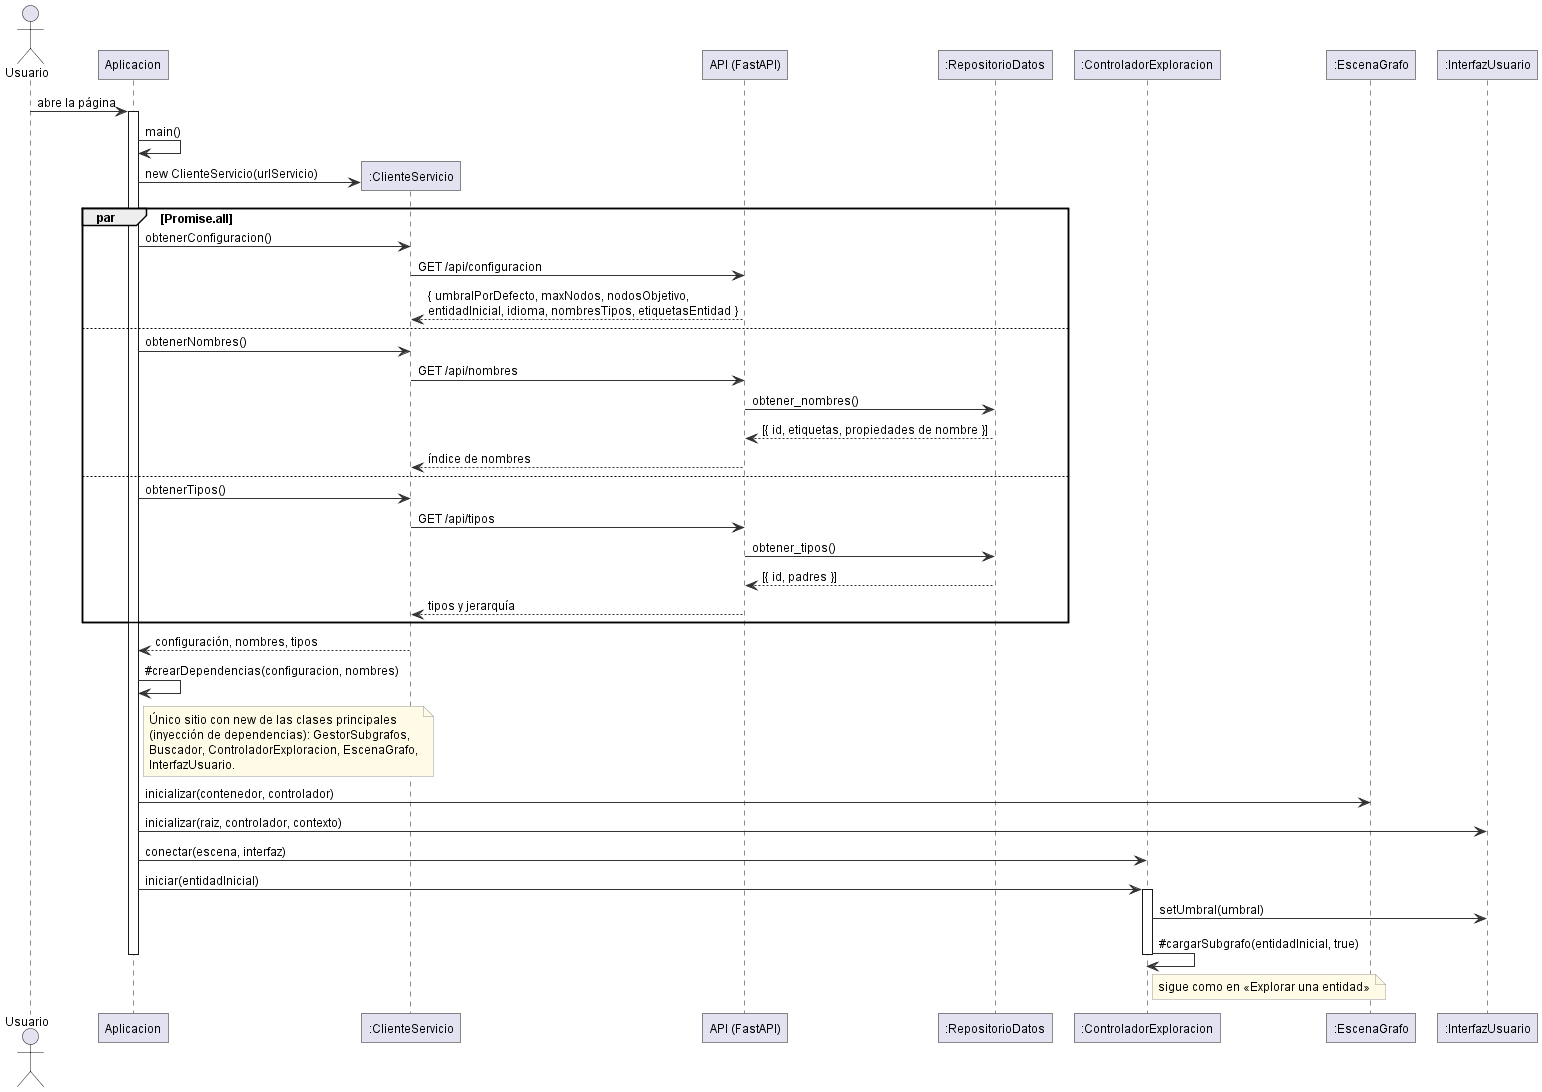

The diagram above was rendered by PlantUML. Its source (embedded in the PNG):
@startuml sec_cargar
' Operación: cargar la aplicación.
!include estilo.iuml
actor Usuario
participant "Aplicacion" as APP
participant ":ClienteServicio" as CLI
participant "API (FastAPI)" as API
participant ":RepositorioDatos" as REPO
participant ":ControladorExploracion" as CTRL
participant ":EscenaGrafo" as ESC
participant ":InterfazUsuario" as UI

Usuario -> APP : abre la página
activate APP
APP -> APP : main()
APP -> CLI ** : new ClienteServicio(urlServicio)
par Promise.all
  APP -> CLI : obtenerConfiguracion()
  CLI -> API : GET /api/configuracion
  API --> CLI : { umbralPorDefecto, maxNodos, nodosObjetivo,\nentidadInicial, idioma, nombresTipos, etiquetasEntidad }
else
  APP -> CLI : obtenerNombres()
  CLI -> API : GET /api/nombres
  API -> REPO : obtener_nombres()
  REPO --> API : [{ id, etiquetas, propiedades de nombre }]
  API --> CLI : índice de nombres
else
  APP -> CLI : obtenerTipos()
  CLI -> API : GET /api/tipos
  API -> REPO : obtener_tipos()
  REPO --> API : [{ id, padres }]
  API --> CLI : tipos y jerarquía
end
CLI --> APP : configuración, nombres, tipos
APP -> APP : ~#crearDependencias(configuracion, nombres)
note right of APP
  Único sitio con new de las clases principales
  (inyección de dependencias): GestorSubgrafos,
  Buscador, ControladorExploracion, EscenaGrafo,
  InterfazUsuario.
end note
APP -> ESC : inicializar(contenedor, controlador)
APP -> UI : inicializar(raiz, controlador, contexto)
APP -> CTRL : conectar(escena, interfaz)
APP -> CTRL : iniciar(entidadInicial)
activate CTRL
CTRL -> UI : setUmbral(umbral)
CTRL -> CTRL : ~#cargarSubgrafo(entidadInicial, true)
note right of CTRL : sigue como en «Explorar una entidad»
deactivate CTRL
deactivate APP
@enduml